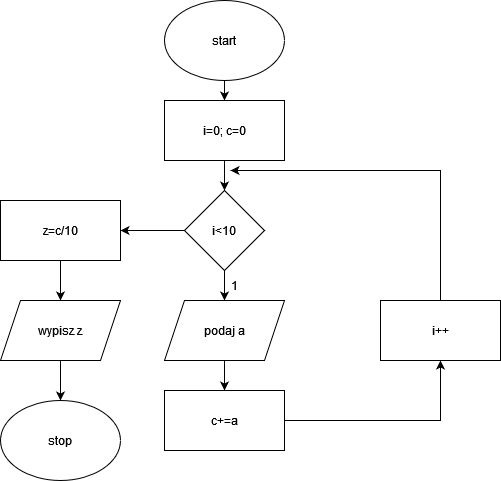

The diagram above was exported from draw.io. Its source (the exported page's mxGraphModel, read from the mxfile embedded in the PNG):
<mxGraphModel dx="1434" dy="782" grid="1" gridSize="10" guides="1" tooltips="1" connect="1" arrows="1" fold="1" page="1" pageScale="1" pageWidth="827" pageHeight="1169" math="0" shadow="0">
  <root>
    <mxCell id="WIyWlLk6GJQsqaUBKTNV-0" />
    <mxCell id="WIyWlLk6GJQsqaUBKTNV-1" parent="WIyWlLk6GJQsqaUBKTNV-0" />
    <mxCell id="kSCRhnfEX-hPjs63X8oj-2" style="edgeStyle=orthogonalEdgeStyle;rounded=0;orthogonalLoop=1;jettySize=auto;html=1;entryX=0.5;entryY=0;entryDx=0;entryDy=0;" parent="WIyWlLk6GJQsqaUBKTNV-1" source="kSCRhnfEX-hPjs63X8oj-0" target="kSCRhnfEX-hPjs63X8oj-1" edge="1">
      <mxGeometry relative="1" as="geometry" />
    </mxCell>
    <mxCell id="kSCRhnfEX-hPjs63X8oj-0" value="start" style="ellipse;whiteSpace=wrap;html=1;" parent="WIyWlLk6GJQsqaUBKTNV-1" vertex="1">
      <mxGeometry x="354" width="120" height="80" as="geometry" />
    </mxCell>
    <mxCell id="kSCRhnfEX-hPjs63X8oj-4" style="edgeStyle=orthogonalEdgeStyle;rounded=0;orthogonalLoop=1;jettySize=auto;html=1;entryX=0.5;entryY=0;entryDx=0;entryDy=0;" parent="WIyWlLk6GJQsqaUBKTNV-1" source="kSCRhnfEX-hPjs63X8oj-1" target="kSCRhnfEX-hPjs63X8oj-3" edge="1">
      <mxGeometry relative="1" as="geometry" />
    </mxCell>
    <mxCell id="kSCRhnfEX-hPjs63X8oj-1" value="i=0; c=0" style="rounded=0;whiteSpace=wrap;html=1;" parent="WIyWlLk6GJQsqaUBKTNV-1" vertex="1">
      <mxGeometry x="354" y="100" width="120" height="60" as="geometry" />
    </mxCell>
    <mxCell id="kSCRhnfEX-hPjs63X8oj-6" style="edgeStyle=orthogonalEdgeStyle;rounded=0;orthogonalLoop=1;jettySize=auto;html=1;exitX=0.5;exitY=1;exitDx=0;exitDy=0;entryX=0.5;entryY=0;entryDx=0;entryDy=0;" parent="WIyWlLk6GJQsqaUBKTNV-1" source="kSCRhnfEX-hPjs63X8oj-3" target="kSCRhnfEX-hPjs63X8oj-5" edge="1">
      <mxGeometry relative="1" as="geometry" />
    </mxCell>
    <mxCell id="kSCRhnfEX-hPjs63X8oj-18" style="edgeStyle=orthogonalEdgeStyle;rounded=0;orthogonalLoop=1;jettySize=auto;html=1;entryX=1;entryY=0.5;entryDx=0;entryDy=0;" parent="WIyWlLk6GJQsqaUBKTNV-1" source="kSCRhnfEX-hPjs63X8oj-3" target="kSCRhnfEX-hPjs63X8oj-15" edge="1">
      <mxGeometry relative="1" as="geometry" />
    </mxCell>
    <mxCell id="kSCRhnfEX-hPjs63X8oj-3" value="i&amp;lt;10" style="rhombus;whiteSpace=wrap;html=1;" parent="WIyWlLk6GJQsqaUBKTNV-1" vertex="1">
      <mxGeometry x="374" y="190" width="80" height="80" as="geometry" />
    </mxCell>
    <mxCell id="kSCRhnfEX-hPjs63X8oj-9" style="edgeStyle=orthogonalEdgeStyle;rounded=0;orthogonalLoop=1;jettySize=auto;html=1;exitX=0.5;exitY=1;exitDx=0;exitDy=0;entryX=0.5;entryY=0;entryDx=0;entryDy=0;" parent="WIyWlLk6GJQsqaUBKTNV-1" source="kSCRhnfEX-hPjs63X8oj-5" target="kSCRhnfEX-hPjs63X8oj-7" edge="1">
      <mxGeometry relative="1" as="geometry" />
    </mxCell>
    <mxCell id="kSCRhnfEX-hPjs63X8oj-5" value="podaj a" style="shape=parallelogram;perimeter=parallelogramPerimeter;whiteSpace=wrap;html=1;fixedSize=1;" parent="WIyWlLk6GJQsqaUBKTNV-1" vertex="1">
      <mxGeometry x="354" y="300" width="120" height="60" as="geometry" />
    </mxCell>
    <mxCell id="kSCRhnfEX-hPjs63X8oj-10" style="edgeStyle=orthogonalEdgeStyle;rounded=0;orthogonalLoop=1;jettySize=auto;html=1;exitX=1;exitY=0.5;exitDx=0;exitDy=0;entryX=0.5;entryY=1;entryDx=0;entryDy=0;" parent="WIyWlLk6GJQsqaUBKTNV-1" source="kSCRhnfEX-hPjs63X8oj-7" target="kSCRhnfEX-hPjs63X8oj-8" edge="1">
      <mxGeometry relative="1" as="geometry" />
    </mxCell>
    <mxCell id="kSCRhnfEX-hPjs63X8oj-7" value="c+=a" style="rounded=0;whiteSpace=wrap;html=1;" parent="WIyWlLk6GJQsqaUBKTNV-1" vertex="1">
      <mxGeometry x="354" y="390" width="120" height="60" as="geometry" />
    </mxCell>
    <mxCell id="kSCRhnfEX-hPjs63X8oj-13" style="edgeStyle=orthogonalEdgeStyle;rounded=0;orthogonalLoop=1;jettySize=auto;html=1;exitX=0.5;exitY=0;exitDx=0;exitDy=0;" parent="WIyWlLk6GJQsqaUBKTNV-1" source="kSCRhnfEX-hPjs63X8oj-8" edge="1">
      <mxGeometry relative="1" as="geometry">
        <mxPoint x="420" y="170" as="targetPoint" />
        <Array as="points">
          <mxPoint x="630" y="170" />
        </Array>
      </mxGeometry>
    </mxCell>
    <mxCell id="kSCRhnfEX-hPjs63X8oj-8" value="i++" style="rounded=0;whiteSpace=wrap;html=1;" parent="WIyWlLk6GJQsqaUBKTNV-1" vertex="1">
      <mxGeometry x="570" y="300" width="120" height="60" as="geometry" />
    </mxCell>
    <mxCell id="kSCRhnfEX-hPjs63X8oj-14" value="&lt;div&gt;1&lt;/div&gt;" style="text;html=1;strokeColor=none;fillColor=none;align=center;verticalAlign=middle;whiteSpace=wrap;rounded=0;" parent="WIyWlLk6GJQsqaUBKTNV-1" vertex="1">
      <mxGeometry x="394" y="270" width="60" height="30" as="geometry" />
    </mxCell>
    <mxCell id="kSCRhnfEX-hPjs63X8oj-19" style="edgeStyle=orthogonalEdgeStyle;rounded=0;orthogonalLoop=1;jettySize=auto;html=1;exitX=0.5;exitY=1;exitDx=0;exitDy=0;entryX=0.5;entryY=0;entryDx=0;entryDy=0;" parent="WIyWlLk6GJQsqaUBKTNV-1" source="kSCRhnfEX-hPjs63X8oj-15" target="kSCRhnfEX-hPjs63X8oj-16" edge="1">
      <mxGeometry relative="1" as="geometry" />
    </mxCell>
    <mxCell id="kSCRhnfEX-hPjs63X8oj-15" value="z=c/10" style="rounded=0;whiteSpace=wrap;html=1;" parent="WIyWlLk6GJQsqaUBKTNV-1" vertex="1">
      <mxGeometry x="190" y="200" width="120" height="60" as="geometry" />
    </mxCell>
    <mxCell id="kSCRhnfEX-hPjs63X8oj-20" style="edgeStyle=orthogonalEdgeStyle;rounded=0;orthogonalLoop=1;jettySize=auto;html=1;exitX=0.5;exitY=1;exitDx=0;exitDy=0;entryX=0.5;entryY=0;entryDx=0;entryDy=0;" parent="WIyWlLk6GJQsqaUBKTNV-1" source="kSCRhnfEX-hPjs63X8oj-16" target="kSCRhnfEX-hPjs63X8oj-17" edge="1">
      <mxGeometry relative="1" as="geometry" />
    </mxCell>
    <mxCell id="kSCRhnfEX-hPjs63X8oj-16" value="wypisz z" style="shape=parallelogram;perimeter=parallelogramPerimeter;whiteSpace=wrap;html=1;fixedSize=1;" parent="WIyWlLk6GJQsqaUBKTNV-1" vertex="1">
      <mxGeometry x="190" y="300" width="120" height="60" as="geometry" />
    </mxCell>
    <mxCell id="kSCRhnfEX-hPjs63X8oj-17" value="&lt;div&gt;stop&lt;/div&gt;" style="ellipse;whiteSpace=wrap;html=1;" parent="WIyWlLk6GJQsqaUBKTNV-1" vertex="1">
      <mxGeometry x="190" y="400" width="120" height="80" as="geometry" />
    </mxCell>
  </root>
</mxGraphModel>